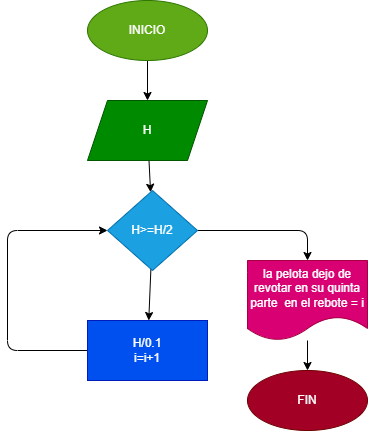

The diagram above was exported from draw.io. Its source (the exported page's mxGraphModel, read from the mxfile embedded in the PNG):
<mxGraphModel dx="564" dy="473" grid="1" gridSize="10" guides="1" tooltips="1" connect="1" arrows="1" fold="1" page="1" pageScale="1" pageWidth="827" pageHeight="1169" math="0" shadow="0">
  <root>
    <mxCell id="0" />
    <mxCell id="1" parent="0" />
    <mxCell id="4" value="" style="edgeStyle=none;html=1;" edge="1" parent="1" source="2" target="5">
      <mxGeometry relative="1" as="geometry">
        <mxPoint x="400" y="180" as="targetPoint" />
      </mxGeometry>
    </mxCell>
    <mxCell id="2" value="INICIO" style="ellipse;whiteSpace=wrap;html=1;fillColor=#60a917;fontColor=#ffffff;strokeColor=#2D7600;" vertex="1" parent="1">
      <mxGeometry x="340" y="90" width="120" height="60" as="geometry" />
    </mxCell>
    <mxCell id="7" value="" style="edgeStyle=none;html=1;" edge="1" parent="1" source="5" target="8">
      <mxGeometry relative="1" as="geometry">
        <mxPoint x="400" y="290" as="targetPoint" />
      </mxGeometry>
    </mxCell>
    <mxCell id="5" value="H" style="shape=parallelogram;perimeter=parallelogramPerimeter;whiteSpace=wrap;html=1;fixedSize=1;fillColor=#008a00;fontColor=#ffffff;strokeColor=#005700;" vertex="1" parent="1">
      <mxGeometry x="340" y="190" width="120" height="60" as="geometry" />
    </mxCell>
    <mxCell id="10" value="" style="edgeStyle=none;html=1;" edge="1" parent="1" source="8" target="9">
      <mxGeometry relative="1" as="geometry" />
    </mxCell>
    <mxCell id="13" value="" style="edgeStyle=none;html=1;" edge="1" parent="1" source="8" target="12">
      <mxGeometry relative="1" as="geometry">
        <Array as="points">
          <mxPoint x="560" y="320" />
        </Array>
      </mxGeometry>
    </mxCell>
    <mxCell id="8" value="H&amp;gt;=H/2" style="rhombus;whiteSpace=wrap;html=1;fillColor=#1ba1e2;fontColor=#ffffff;strokeColor=#006EAF;" vertex="1" parent="1">
      <mxGeometry x="360" y="280" width="90" height="80" as="geometry" />
    </mxCell>
    <mxCell id="11" style="edgeStyle=none;html=1;exitX=0;exitY=0.5;exitDx=0;exitDy=0;entryX=0;entryY=0.5;entryDx=0;entryDy=0;" edge="1" parent="1" source="9" target="8">
      <mxGeometry relative="1" as="geometry">
        <Array as="points">
          <mxPoint x="260" y="440" />
          <mxPoint x="260" y="320" />
        </Array>
      </mxGeometry>
    </mxCell>
    <mxCell id="9" value="H/0.1&lt;br&gt;i=i+1" style="whiteSpace=wrap;html=1;fillColor=#0050ef;fontColor=#ffffff;strokeColor=#001DBC;" vertex="1" parent="1">
      <mxGeometry x="340" y="410" width="120" height="60" as="geometry" />
    </mxCell>
    <mxCell id="15" value="" style="edgeStyle=none;html=1;" edge="1" parent="1" source="12" target="14">
      <mxGeometry relative="1" as="geometry" />
    </mxCell>
    <mxCell id="12" value="la pelota dejo de revotar en su quinta parte&amp;nbsp; en el rebote = i" style="shape=document;whiteSpace=wrap;html=1;boundedLbl=1;fillColor=#d80073;fontColor=#ffffff;strokeColor=#A50040;" vertex="1" parent="1">
      <mxGeometry x="500" y="350" width="120" height="80" as="geometry" />
    </mxCell>
    <mxCell id="14" value="FIN" style="ellipse;whiteSpace=wrap;html=1;fillColor=#a20025;fontColor=#ffffff;strokeColor=#6F0000;" vertex="1" parent="1">
      <mxGeometry x="500" y="460" width="120" height="60" as="geometry" />
    </mxCell>
  </root>
</mxGraphModel>